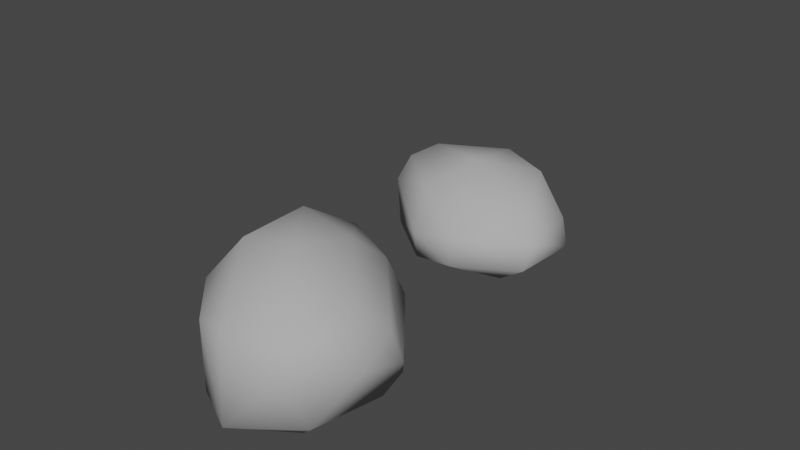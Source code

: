 # Source: rocks.blend  (saved by Blender 3.6.13; exported with 4.5.12 LTS)
import bpy
from mathutils import Matrix  # noqa: F401  (used for matrix-valued properties, if any)

bpy.ops.wm.read_factory_settings(use_empty=True)
scene = bpy.context.scene
scene.name = 'Scene'

# ---- collections
col_collection = bpy.data.collections.new('Collection'); scene.collection.children.link(col_collection)

# ---- materials (node trees are filled in below, after node groups)
mat_material = bpy.data.materials.new('Material')
mat_material.alpha_threshold = 0.0
mat_material.use_transparent_shadow = False
mat_material.diffuse_color = (0.4575, 0.4575, 0.4575, 1.0)
mat_material.roughness = 0.5
mat_material.line_color = (0.0, 0.0, 0.0, 1.0)

# ---- material node trees

# ---- world
world_world = bpy.data.worlds.new('World'); scene.world = world_world
world_world.use_nodes = True; world_world.node_tree.nodes.clear()
_N = world_world.node_tree.nodes; _L = world_world.node_tree.links
n0 = _N.new('ShaderNodeOutputWorld'); n0.name = 'World Output'; n0.location = (300, 300)
n1 = _N.new('ShaderNodeBackground'); n1.name = 'Background'; n1.location = (10, 300)
n1.inputs[0].default_value = (0.05088, 0.05088, 0.05088, 1.0)
_L.new(n1.outputs[0], n0.inputs[0])
n0.is_active_output = True
world_world.color = (0.05088, 0.05088, 0.05088)
world_world.use_sun_shadow = False
world_world.sun_shadow_jitter_overblur = 0.0

# ---- meshes
me_cube = bpy.data.meshes.new('Cube')
me_cube.from_pydata([(0.2421, 0.8206, 1.594), (1.19, -0.6126, 1.297), (-1.078, 1.06, 1.158), (0.2167, 1.143, 0.7635), (0.2704, 1.038, 0.06582), (-0.4295, -0.6865, -0.01015), (-0.3525, -1.111, 0.4013), (-0.2866, -1.165, 1.613), (0.8376, -0.9366, 0.4338), (0.5946, -0.7828, 0.08897), (-1.016, 1.164, 0.1915), (-0.9868, 0.9652, -0.05094), (0.7745, -0.9875, 2.013), (0.1532, -1.306, 1.795), (1.128, -0.1673, 1.588), (-0.7783, -0.647, 1.658), (-1.079, 0.3328, 1.67), (-0.3928, 1.079, 1.695), (0.2492, 0.2995, 2.231), (-0.6066, 0.5283, 2.193), (0.1952, -0.4092, 2.501), (-0.4733, -0.4079, 2.3), (0.9505, -0.3931, 1.991), (0.7724, -1.223, 1.339), (-0.03404, -1.052, -0.05104), (0.1354, -1.352, 0.3312), (-1.191, 0.5901, -0.02835), (-1.289, 0.5567, 0.8602), (0.7525, 0.1496, 0.04453), (0.7627, 0.4523, 0.2315), (1.119, 0.02865, 0.9334), (-0.2756, 1.228, -0.0404), (-0.2494, 1.392, 0.1883), (-0.3187, 1.404, 0.8352)], [], [(19, 21, 20), (18, 20, 22), (17, 19, 18), (2, 16, 19), (19, 16, 21), (0, 18, 14), (8, 23, 25), (12, 13, 23), (15, 16, 27), (7, 13, 21, 15), (30, 28, 29), (14, 1, 30), (31, 11, 10, 32), (18, 19, 20), (17, 18, 0), (17, 2, 19), (21, 16, 15), (13, 12, 20, 21), (1, 14, 22, 12), (22, 20, 12), (25, 24, 9, 8), (14, 18, 22), (7, 6, 25, 13), (25, 23, 13), (1, 23, 8), (1, 12, 23), (6, 5, 24, 25), (27, 26, 6, 15), (5, 6, 26), (2, 10, 26, 27), (6, 7, 15), (27, 16, 2), (29, 4, 3, 30), (26, 10, 11), (4, 29, 28), (30, 3, 0, 14), (8, 28, 30, 1), (28, 8, 9), (4, 28, 9, 24, 5, 26, 11, 31), (33, 32, 10, 2), (0, 3, 33, 17), (2, 17, 33), (3, 4, 32, 33), (31, 32, 4)])
me_cube.polygons.foreach_set('use_smooth', [True] * 44)
_uv = me_cube.uv_layers.new(name='UVMap')
_uv.uv.foreach_set('vector', [0.7746, 0.5625, 0.8125, 0.6523, 0.75, 0.6564, 0.6875, 0.589, 0.75, 0.6564, 0.6875, 0.6875, 0.726, 0.5, 0.7746, 0.5625, 0.6875, 0.589, 0.8442, 0.5, 0.875, 0.5913, 0.7746, 0.5625, 0.7746, 0.5625, 0.875, 0.5913, 0.8125, 0.6523, 0.625, 0.5305, 0.6875, 0.589, 0.625, 0.6768, 0.5, 0.7893, 0.5625, 0.8476, 0.5, 0.9085, 0.625, 0.8583, 0.5923, 0.9375, 0.5625, 0.8476, 0.5985, 0.0625, 0.625, 0.1587, 0.5625, 0.1798, 0.875, 0.75, 0.8125, 0.75, 0.8125, 0.6523, 0.875, 0.6875, 0.5625, 0.672, 0.4531, 0.6601, 0.5, 0.625, 0.625, 0.6768, 0.6083, 0.75, 0.5625, 0.672, 0.4375, 0.4029, 0.4375, 0.2669, 0.5, 0.2794, 0.5, 0.4083, 0.6875, 0.589, 0.7746, 0.5625, 0.75, 0.6564, 0.726, 0.5, 0.6875, 0.589, 0.625, 0.5305, 0.726, 0.5, 0.8442, 0.5, 0.7746, 0.5625, 0.8125, 0.6523, 0.875, 0.5913, 0.875, 0.6875, 0.8125, 0.75, 0.7333, 0.75, 0.75, 0.6564, 0.8125, 0.6523, 0.6083, 0.75, 0.625, 0.6768, 0.6875, 0.6875, 0.7333, 0.75, 0.6875, 0.6875, 0.75, 0.6564, 0.7333, 0.75, 0.5, 0.9085, 0.4375, 0.9126, 0.4375, 0.7943, 0.5, 0.7893, 0.625, 0.6768, 0.6875, 0.589, 0.6875, 0.6875, 0.5849, 1.0, 0.5, 1.0, 0.5, 0.9085, 0.5923, 0.9375, 0.5, 0.9085, 0.5625, 0.8476, 0.5923, 0.9375, 0.6083, 0.75, 0.5625, 0.8476, 0.5, 0.7893, 0.6083, 0.75, 0.625, 0.8583, 0.5625, 0.8476, 0.5, 1.0, 0.4375, 1.0, 0.4375, 0.9126, 0.5, 0.9085, 0.5625, 0.1798, 0.4561, 0.1755, 0.5, -0.004483, 0.5985, 0.0625, 0.4375, 0.006016, 0.5, -0.004483, 0.4561, 0.1755, 0.5964, 0.2734, 0.5, 0.2794, 0.4561, 0.1755, 0.5625, 0.1798, 0.5, -0.004483, 0.5849, 0.0, 0.5985, 0.0625, 0.5625, 0.1798, 0.625, 0.1587, 0.5964, 0.2734, 0.5, 0.625, 0.4567, 0.52, 0.5625, 0.5062, 0.5625, 0.672, 0.4561, 0.1755, 0.5, 0.2794, 0.4375, 0.2669, 0.4567, 0.52, 0.5, 0.625, 0.4531, 0.6601, 0.5625, 0.672, 0.5625, 0.5062, 0.625, 0.5305, 0.625, 0.6768, 0.5, 0.7893, 0.4531, 0.6601, 0.5625, 0.672, 0.6083, 0.75, 0.4531, 0.6601, 0.5, 0.7893, 0.4375, 0.7943, 0.4567, 0.52, 0.4531, 0.6601, 0.4375, 0.7943, 0.4375, 0.9126, 0.4375, 0.006016, 0.4561, 0.1755, 0.4375, 0.2669, 0.4375, 0.4029, 0.5625, 0.4012, 0.5, 0.4083, 0.5, 0.2794, 0.5964, 0.2734, 0.625, 0.5305, 0.5625, 0.5062, 0.5625, 0.4012, 0.625, 0.399, 0.5964, 0.2734, 0.625, 0.399, 0.5625, 0.4012, 0.5625, 0.5062, 0.4567, 0.52, 0.5, 0.4083, 0.5625, 0.4012, 0.4375, 0.4029, 0.5, 0.4083, 0.4567, 0.52])
me_cube.materials.append(mat_material)
me_cube.use_mirror_vertex_groups = False
me_cube.update()
me_cube_001 = bpy.data.meshes.new('Cube.001')
me_cube_001.from_pydata([(0.5954, 1.082, 0.2101), (-0.1277, -0.8593, -0.04275), (0.1239, -1.073, 0.2102), (-0.1964, -0.9013, 0.7409), (1.067, -0.3718, 0.928), (1.048, -0.168, 0.1853), (0.9529, 0.08263, -0.008531), (-0.8605, 0.6433, 0.7316), (-0.8879, 0.8078, 0.2871), (-0.7655, 0.6377, 0.0397), (0.874, -0.5874, 1.247), (0.5103, -0.7111, 1.383), (-0.3686, -0.4239, 1.401), (-0.6559, 0.1993, 1.335), (-0.3622, 0.9581, 1.25), (0.5548, 1.041, 0.7387), (0.1697, 0.2812, 1.656), (0.7913, 0.3445, 1.211), (0.5683, -0.7042, 0.0262), (0.677, -0.8937, 0.3121), (0.8993, -0.7534, 0.7479), (0.4372, -1.042, 0.9034), (-0.6195, -0.4958, 0.313), (-0.7084, -0.3454, 0.9794), (-0.8924, 0.1188, 0.04899), (0.9319, 0.654, 0.1026), (0.9537, 0.6399, 0.5469), (-0.02184, 1.141, -0.02641), (-0.2527, 1.321, 0.2323), (-0.3408, 1.33, 0.7464)], [], [(19, 21, 2), (12, 3, 21), (22, 24, 1), (22, 23, 24), (12, 23, 3), (23, 13, 7), (17, 4, 26), (27, 0, 25), (16, 14, 13), (12, 11, 16, 13), (16, 17, 15, 14), (2, 1, 18, 19), (17, 10, 4), (20, 21, 19), (18, 6, 5, 19), (19, 5, 4, 20), (21, 20, 10, 11), (4, 10, 20), (7, 8, 24, 23), (11, 12, 21), (2, 21, 3), (11, 10, 17, 16), (24, 8, 9), (22, 2, 3, 23), (1, 2, 22), (5, 25, 26, 4), (12, 13, 23), (6, 25, 5), (26, 25, 0, 15), (15, 17, 26), (1, 24, 9, 27, 25, 6, 18), (15, 0, 28, 29), (27, 28, 0), (27, 9, 8, 28), (29, 28, 8, 7), (14, 29, 7, 13), (29, 14, 15)])
me_cube_001.polygons.foreach_set('use_smooth', [True] * 37)
_uv = me_cube_001.uv_layers.new(name='UVMap')
_uv.uv.foreach_set('vector', [0.5, 0.8468, 0.5625, 0.9009, 0.5, 0.9425, 0.625, 0.9741, 0.5625, 1.0, 0.5625, 0.9009, 0.5, 0.0625, 0.4597, 0.125, 0.4375, 0.5923, 0.5, 0.0625, 0.5625, 0.08379, 0.4597, 0.125, 0.625, 0.06338, 0.5625, 0.08379, 0.5625, 0.0, 0.5625, 0.08379, 0.625, 0.1525, 0.5625, 0.2134, 0.6534, 0.5959, 0.6044, 0.7315, 0.5625, 0.5814, 0.4375, 0.3663, 0.5, 0.4753, 0.4803, 0.5729, 0.75, 0.5978, 0.8012, 0.5066, 0.8711, 0.5975, 0.8491, 0.6901, 0.75, 0.7373, 0.75, 0.5978, 0.8711, 0.5975, 0.75, 0.5978, 0.6534, 0.5959, 0.6406, 0.5, 0.8012, 0.5066, 0.5, 0.9425, 0.4375, 0.5923, 0.4375, 0.8415, 0.5, 0.8468, 0.6534, 0.5959, 0.6875, 0.7407, 0.6044, 0.7315, 0.5625, 0.8125, 0.5625, 0.9009, 0.5, 0.8468, 0.4375, 0.8415, 0.4375, 0.6791, 0.5, 0.7179, 0.5, 0.8468, 0.5, 0.8468, 0.5, 0.7179, 0.6044, 0.7315, 0.5625, 0.8125, 0.5625, 0.9009, 0.5625, 0.8125, 0.625, 0.8125, 0.625, 0.875, 0.6044, 0.7315, 0.625, 0.8125, 0.5625, 0.8125, 0.5625, 0.2134, 0.5, 0.2223, 0.4597, 0.125, 0.5625, 0.08379, 0.625, 0.875, 0.625, 0.9741, 0.5625, 0.9009, 0.5, 0.9425, 0.5625, 0.9009, 0.5625, 1.0, 0.75, 0.7373, 0.6875, 0.7407, 0.6534, 0.5959, 0.75, 0.5978, 0.4597, 0.125, 0.5, 0.2223, 0.4375, 0.2162, 0.5, 0.0625, 0.5, 0.0, 0.5625, 0.0, 0.5625, 0.08379, 0.4375, 0.5923, 0.5, 0.0, 0.5, 0.0625, 0.5, 0.7179, 0.4803, 0.5729, 0.5625, 0.5814, 0.6044, 0.7315, 0.625, 0.06338, 0.625, 0.1525, 0.5625, 0.08379, 0.4375, 0.6791, 0.4803, 0.5729, 0.5, 0.7179, 0.5625, 0.5814, 0.4803, 0.5729, 0.5, 0.4753, 0.5803, 0.4753, 0.5803, 0.4753, 0.6534, 0.5959, 0.5625, 0.5814, 0.4375, 0.5923, 0.4597, 0.125, 0.4375, 0.2162, 0.4375, 0.3663, 0.4803, 0.5729, 0.4375, 0.6791, 0.4375, 0.8415, 0.5803, 0.4753, 0.5, 0.4753, 0.5, 0.3301, 0.5625, 0.3233, 0.4375, 0.3663, 0.5, 0.3301, 0.5, 0.4753, 0.4375, 0.3663, 0.4375, 0.2162, 0.5, 0.2223, 0.5, 0.3301, 0.5625, 0.3233, 0.5, 0.3301, 0.5, 0.2223, 0.5625, 0.2134, 0.625, 0.3238, 0.5625, 0.3233, 0.5625, 0.2134, 0.625, 0.1525, 0.5625, 0.3233, 0.625, 0.3238, 0.5803, 0.4753])
me_cube_001.materials.append(mat_material)
me_cube_001.use_mirror_vertex_groups = False
me_cube_001.update()

# ---- objects
ob_rock_1 = bpy.data.objects.new('Rock 1', me_cube)
ob_rock_2 = bpy.data.objects.new('Rock 2', me_cube_001)

# ---- transforms, parenting, visibility, modifiers, constraints
ob_rock_1.location = (0.7059, 0.1007, 0.1636)
ob_rock_1.scale = (1.0, 1.0, 0.6952)
ob_rock_1.lock_rotations_4d = False
ob_rock_1.empty_display_type = 'ARROWS'
ob_rock_1.show_in_front = True
ob_rock_1.lineart.crease_threshold = 0.0
ob_rock_2.location = (5.459e-18, 3.934, 0.02459)
ob_rock_2.rotation_euler = (0.0, -0.0, 3.927)
ob_rock_2.scale = (1.0, 1.0, 0.6952)
ob_rock_2.lock_rotations_4d = False
ob_rock_2.empty_display_type = 'ARROWS'
ob_rock_2.show_in_front = True
ob_rock_2.lineart.crease_threshold = 0.0

# ---- collection membership
col_collection.objects.link(ob_rock_1)
col_collection.objects.link(ob_rock_2)

# ---- scene / render settings (as saved in the file)
scene.frame_start = 1; scene.frame_end = 250; scene.frame_set(1)
scene.render.engine = 'BLENDER_EEVEE_NEXT'
scene.cycles.sampling_pattern = 'TABULATED_SOBOL'
scene.view_settings.view_transform = 'Filmic'
bpy.context.view_layer.update()

# ---- added for rendering (the .blend has no active camera and no usable light): camera, sun
cam_auto = bpy.data.cameras.new('AutoCamera')
cam_auto.lens = 50.0
cam_auto.sensor_width = 36.0
cam_auto.clip_end = 1000.0
ob_auto_camera = bpy.data.objects.new('AutoCamera', cam_auto)
scene.collection.objects.link(ob_auto_camera)
ob_auto_camera.location = (7.26719, -6.45471, 6.60911)
ob_auto_camera.rotation_euler = (1.09748, -7.21219e-08, 0.694738)
scene.camera = ob_auto_camera
light_auto_sun = bpy.data.lights.new('AutoSun', 'SUN')
light_auto_sun.energy = 3.0
light_auto_sun.angle = 0.0523599
ob_auto_sun = bpy.data.objects.new('AutoSun', light_auto_sun)
scene.collection.objects.link(ob_auto_sun)
ob_auto_sun.rotation_euler = (0.872665, 0.174533, 0.523599)
bpy.context.view_layer.update()
